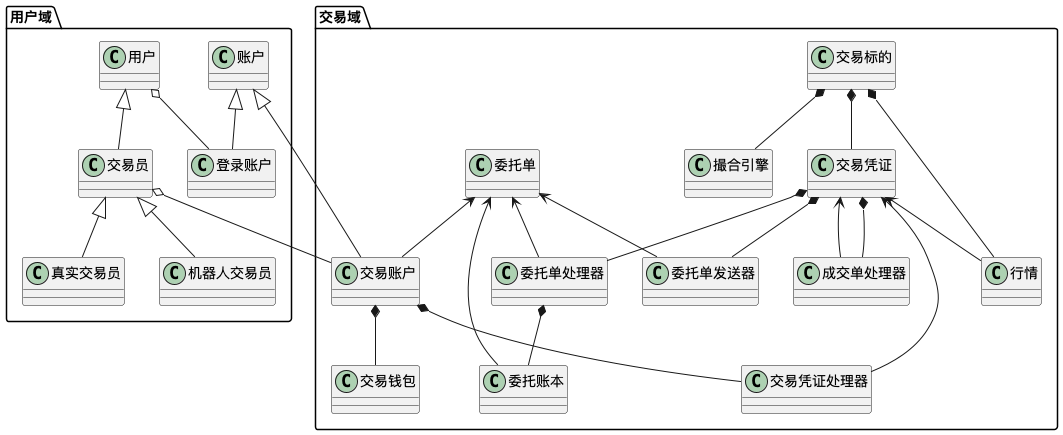

The diagram above was rendered by PlantUML. Its source (embedded in the PNG):
@startuml

package 用户域 {
    账户 <|-- 登录账户

    交易员 <|-- 真实交易员
    交易员 <|-- 机器人交易员

    用户 <|-- 交易员
    用户 o-- 登录账户
}

package 交易域 {

  账户 <|-- 交易账户
  交易员 o-- 交易账户

  交易账户 *-- 交易钱包
  交易账户 *-- 交易凭证处理器

  交易凭证 <-- 交易凭证处理器
  交易凭证 <-- 行情
  交易凭证 <-- 成交单处理器

  交易标的 *-- 行情
  交易标的 *-- 交易凭证
  交易标的 *-- 撮合引擎

  交易凭证 *-- 成交单处理器
  交易凭证 *-- 委托单发送器
  交易凭证 *-- 委托单处理器

  委托单处理器 *-- 委托账本

  委托单 <-- 交易账户
  委托单 <-- 委托单发送器
  委托单 <-- 委托单处理器
  委托单 <-- 委托账本

}

@enduml